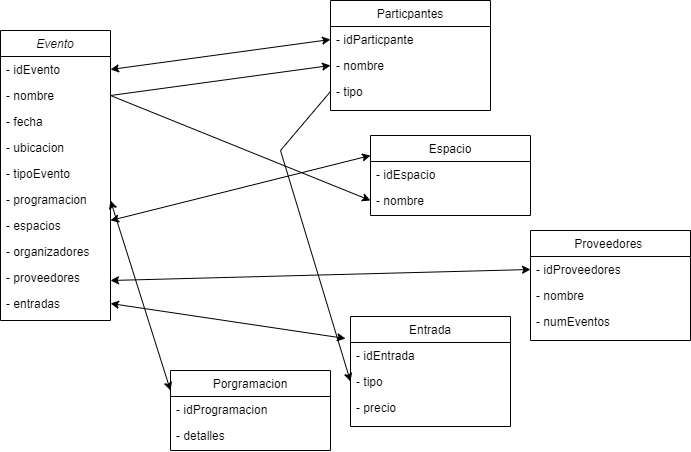

The diagram above was exported from draw.io. Its source (the exported page's mxGraphModel, read from the mxfile embedded in the PNG):
<mxGraphModel dx="1525" dy="665" grid="1" gridSize="10" guides="1" tooltips="1" connect="1" arrows="1" fold="1" page="1" pageScale="1" pageWidth="827" pageHeight="1169" background="#ffffff" math="0" shadow="0">
  <root>
    <mxCell id="WIyWlLk6GJQsqaUBKTNV-0" />
    <mxCell id="WIyWlLk6GJQsqaUBKTNV-1" parent="WIyWlLk6GJQsqaUBKTNV-0" />
    <mxCell id="zkfFHV4jXpPFQw0GAbJ--0" value="Evento" style="swimlane;fontStyle=2;align=center;verticalAlign=top;childLayout=stackLayout;horizontal=1;startSize=26;horizontalStack=0;resizeParent=1;resizeLast=0;collapsible=1;marginBottom=0;rounded=0;shadow=0;strokeWidth=1;labelBackgroundColor=none;" parent="WIyWlLk6GJQsqaUBKTNV-1" vertex="1">
      <mxGeometry x="20" y="110" width="110" height="290" as="geometry">
        <mxRectangle x="230" y="140" width="160" height="26" as="alternateBounds" />
      </mxGeometry>
    </mxCell>
    <mxCell id="zkfFHV4jXpPFQw0GAbJ--1" value="- idEvento" style="text;align=left;verticalAlign=top;spacingLeft=4;spacingRight=4;overflow=hidden;rotatable=0;points=[[0,0.5],[1,0.5]];portConstraint=eastwest;labelBackgroundColor=none;rounded=0;" parent="zkfFHV4jXpPFQw0GAbJ--0" vertex="1">
      <mxGeometry y="26" width="110" height="26" as="geometry" />
    </mxCell>
    <mxCell id="zkfFHV4jXpPFQw0GAbJ--2" value="- nombre&#10;" style="text;align=left;verticalAlign=top;spacingLeft=4;spacingRight=4;overflow=hidden;rotatable=0;points=[[0,0.5],[1,0.5]];portConstraint=eastwest;rounded=0;shadow=0;html=0;labelBackgroundColor=none;" parent="zkfFHV4jXpPFQw0GAbJ--0" vertex="1">
      <mxGeometry y="52" width="110" height="26" as="geometry" />
    </mxCell>
    <mxCell id="zkfFHV4jXpPFQw0GAbJ--3" value="- fecha" style="text;align=left;verticalAlign=top;spacingLeft=4;spacingRight=4;overflow=hidden;rotatable=0;points=[[0,0.5],[1,0.5]];portConstraint=eastwest;rounded=0;shadow=0;html=0;labelBackgroundColor=none;" parent="zkfFHV4jXpPFQw0GAbJ--0" vertex="1">
      <mxGeometry y="78" width="110" height="26" as="geometry" />
    </mxCell>
    <mxCell id="98IdVdr9nBU1U5B_V4ad-0" value="- ubicacion" style="text;align=left;verticalAlign=top;spacingLeft=4;spacingRight=4;overflow=hidden;rotatable=0;points=[[0,0.5],[1,0.5]];portConstraint=eastwest;rounded=0;shadow=0;html=0;labelBackgroundColor=none;" parent="zkfFHV4jXpPFQw0GAbJ--0" vertex="1">
      <mxGeometry y="104" width="110" height="26" as="geometry" />
    </mxCell>
    <mxCell id="98IdVdr9nBU1U5B_V4ad-1" value="- tipoEvento" style="text;align=left;verticalAlign=top;spacingLeft=4;spacingRight=4;overflow=hidden;rotatable=0;points=[[0,0.5],[1,0.5]];portConstraint=eastwest;rounded=0;shadow=0;html=0;labelBackgroundColor=none;" parent="zkfFHV4jXpPFQw0GAbJ--0" vertex="1">
      <mxGeometry y="130" width="110" height="26" as="geometry" />
    </mxCell>
    <mxCell id="98IdVdr9nBU1U5B_V4ad-2" value="- programacion" style="text;align=left;verticalAlign=top;spacingLeft=4;spacingRight=4;overflow=hidden;rotatable=0;points=[[0,0.5],[1,0.5]];portConstraint=eastwest;rounded=0;shadow=0;html=0;labelBackgroundColor=none;" parent="zkfFHV4jXpPFQw0GAbJ--0" vertex="1">
      <mxGeometry y="156" width="110" height="26" as="geometry" />
    </mxCell>
    <mxCell id="98IdVdr9nBU1U5B_V4ad-3" value="- espacios" style="text;align=left;verticalAlign=top;spacingLeft=4;spacingRight=4;overflow=hidden;rotatable=0;points=[[0,0.5],[1,0.5]];portConstraint=eastwest;rounded=0;shadow=0;html=0;labelBackgroundColor=none;" parent="zkfFHV4jXpPFQw0GAbJ--0" vertex="1">
      <mxGeometry y="182" width="110" height="26" as="geometry" />
    </mxCell>
    <mxCell id="98IdVdr9nBU1U5B_V4ad-5" value="- organizadores" style="text;align=left;verticalAlign=top;spacingLeft=4;spacingRight=4;overflow=hidden;rotatable=0;points=[[0,0.5],[1,0.5]];portConstraint=eastwest;rounded=0;shadow=0;html=0;labelBackgroundColor=none;" parent="zkfFHV4jXpPFQw0GAbJ--0" vertex="1">
      <mxGeometry y="208" width="110" height="26" as="geometry" />
    </mxCell>
    <mxCell id="98IdVdr9nBU1U5B_V4ad-4" value="- proveedores" style="text;align=left;verticalAlign=top;spacingLeft=4;spacingRight=4;overflow=hidden;rotatable=0;points=[[0,0.5],[1,0.5]];portConstraint=eastwest;rounded=0;shadow=0;html=0;labelBackgroundColor=none;" parent="zkfFHV4jXpPFQw0GAbJ--0" vertex="1">
      <mxGeometry y="234" width="110" height="26" as="geometry" />
    </mxCell>
    <mxCell id="98IdVdr9nBU1U5B_V4ad-6" value="- entradas" style="text;align=left;verticalAlign=top;spacingLeft=4;spacingRight=4;overflow=hidden;rotatable=0;points=[[0,0.5],[1,0.5]];portConstraint=eastwest;rounded=0;shadow=0;html=0;labelBackgroundColor=none;" parent="zkfFHV4jXpPFQw0GAbJ--0" vertex="1">
      <mxGeometry y="260" width="110" height="26" as="geometry" />
    </mxCell>
    <mxCell id="zkfFHV4jXpPFQw0GAbJ--17" value="Particpantes" style="swimlane;fontStyle=0;align=center;verticalAlign=top;childLayout=stackLayout;horizontal=1;startSize=26;horizontalStack=0;resizeParent=1;resizeLast=0;collapsible=1;marginBottom=0;rounded=0;shadow=0;strokeWidth=1;labelBackgroundColor=none;" parent="WIyWlLk6GJQsqaUBKTNV-1" vertex="1">
      <mxGeometry x="350" y="80" width="160" height="110" as="geometry">
        <mxRectangle x="550" y="140" width="160" height="26" as="alternateBounds" />
      </mxGeometry>
    </mxCell>
    <mxCell id="zkfFHV4jXpPFQw0GAbJ--18" value="- idParticpante" style="text;align=left;verticalAlign=top;spacingLeft=4;spacingRight=4;overflow=hidden;rotatable=0;points=[[0,0.5],[1,0.5]];portConstraint=eastwest;labelBackgroundColor=none;rounded=0;" parent="zkfFHV4jXpPFQw0GAbJ--17" vertex="1">
      <mxGeometry y="26" width="160" height="26" as="geometry" />
    </mxCell>
    <mxCell id="zkfFHV4jXpPFQw0GAbJ--19" value="- nombre" style="text;align=left;verticalAlign=top;spacingLeft=4;spacingRight=4;overflow=hidden;rotatable=0;points=[[0,0.5],[1,0.5]];portConstraint=eastwest;rounded=0;shadow=0;html=0;labelBackgroundColor=none;" parent="zkfFHV4jXpPFQw0GAbJ--17" vertex="1">
      <mxGeometry y="52" width="160" height="26" as="geometry" />
    </mxCell>
    <mxCell id="zkfFHV4jXpPFQw0GAbJ--20" value="- tipo" style="text;align=left;verticalAlign=top;spacingLeft=4;spacingRight=4;overflow=hidden;rotatable=0;points=[[0,0.5],[1,0.5]];portConstraint=eastwest;rounded=0;shadow=0;html=0;labelBackgroundColor=none;" parent="zkfFHV4jXpPFQw0GAbJ--17" vertex="1">
      <mxGeometry y="78" width="160" height="26" as="geometry" />
    </mxCell>
    <mxCell id="98IdVdr9nBU1U5B_V4ad-7" value="Proveedores " style="swimlane;fontStyle=0;align=center;verticalAlign=top;childLayout=stackLayout;horizontal=1;startSize=26;horizontalStack=0;resizeParent=1;resizeLast=0;collapsible=1;marginBottom=0;rounded=0;shadow=0;strokeWidth=1;labelBackgroundColor=none;" parent="WIyWlLk6GJQsqaUBKTNV-1" vertex="1">
      <mxGeometry x="550" y="310" width="160" height="110" as="geometry">
        <mxRectangle x="550" y="140" width="160" height="26" as="alternateBounds" />
      </mxGeometry>
    </mxCell>
    <mxCell id="98IdVdr9nBU1U5B_V4ad-8" value="- idProveedores" style="text;align=left;verticalAlign=top;spacingLeft=4;spacingRight=4;overflow=hidden;rotatable=0;points=[[0,0.5],[1,0.5]];portConstraint=eastwest;labelBackgroundColor=none;rounded=0;" parent="98IdVdr9nBU1U5B_V4ad-7" vertex="1">
      <mxGeometry y="26" width="160" height="26" as="geometry" />
    </mxCell>
    <mxCell id="98IdVdr9nBU1U5B_V4ad-9" value="- nombre" style="text;align=left;verticalAlign=top;spacingLeft=4;spacingRight=4;overflow=hidden;rotatable=0;points=[[0,0.5],[1,0.5]];portConstraint=eastwest;rounded=0;shadow=0;html=0;labelBackgroundColor=none;" parent="98IdVdr9nBU1U5B_V4ad-7" vertex="1">
      <mxGeometry y="52" width="160" height="26" as="geometry" />
    </mxCell>
    <mxCell id="98IdVdr9nBU1U5B_V4ad-10" value="- numEventos" style="text;align=left;verticalAlign=top;spacingLeft=4;spacingRight=4;overflow=hidden;rotatable=0;points=[[0,0.5],[1,0.5]];portConstraint=eastwest;rounded=0;shadow=0;html=0;labelBackgroundColor=none;" parent="98IdVdr9nBU1U5B_V4ad-7" vertex="1">
      <mxGeometry y="78" width="160" height="26" as="geometry" />
    </mxCell>
    <mxCell id="98IdVdr9nBU1U5B_V4ad-11" value="Entrada" style="swimlane;fontStyle=0;align=center;verticalAlign=top;childLayout=stackLayout;horizontal=1;startSize=26;horizontalStack=0;resizeParent=1;resizeLast=0;collapsible=1;marginBottom=0;rounded=0;shadow=0;strokeWidth=1;labelBackgroundColor=none;" parent="WIyWlLk6GJQsqaUBKTNV-1" vertex="1">
      <mxGeometry x="370" y="396" width="160" height="110" as="geometry">
        <mxRectangle x="550" y="140" width="160" height="26" as="alternateBounds" />
      </mxGeometry>
    </mxCell>
    <mxCell id="98IdVdr9nBU1U5B_V4ad-12" value="- idEntrada" style="text;align=left;verticalAlign=top;spacingLeft=4;spacingRight=4;overflow=hidden;rotatable=0;points=[[0,0.5],[1,0.5]];portConstraint=eastwest;labelBackgroundColor=none;rounded=0;" parent="98IdVdr9nBU1U5B_V4ad-11" vertex="1">
      <mxGeometry y="26" width="160" height="26" as="geometry" />
    </mxCell>
    <mxCell id="98IdVdr9nBU1U5B_V4ad-13" value="- tipo" style="text;align=left;verticalAlign=top;spacingLeft=4;spacingRight=4;overflow=hidden;rotatable=0;points=[[0,0.5],[1,0.5]];portConstraint=eastwest;rounded=0;shadow=0;html=0;labelBackgroundColor=none;" parent="98IdVdr9nBU1U5B_V4ad-11" vertex="1">
      <mxGeometry y="52" width="160" height="26" as="geometry" />
    </mxCell>
    <mxCell id="98IdVdr9nBU1U5B_V4ad-14" value="- precio" style="text;align=left;verticalAlign=top;spacingLeft=4;spacingRight=4;overflow=hidden;rotatable=0;points=[[0,0.5],[1,0.5]];portConstraint=eastwest;rounded=0;shadow=0;html=0;labelBackgroundColor=none;" parent="98IdVdr9nBU1U5B_V4ad-11" vertex="1">
      <mxGeometry y="78" width="160" height="26" as="geometry" />
    </mxCell>
    <mxCell id="98IdVdr9nBU1U5B_V4ad-17" value="Espacio" style="swimlane;fontStyle=0;align=center;verticalAlign=top;childLayout=stackLayout;horizontal=1;startSize=26;horizontalStack=0;resizeParent=1;resizeLast=0;collapsible=1;marginBottom=0;rounded=0;shadow=0;strokeWidth=1;labelBackgroundColor=none;" parent="WIyWlLk6GJQsqaUBKTNV-1" vertex="1">
      <mxGeometry x="390" y="215" width="160" height="80" as="geometry">
        <mxRectangle x="550" y="140" width="160" height="26" as="alternateBounds" />
      </mxGeometry>
    </mxCell>
    <mxCell id="98IdVdr9nBU1U5B_V4ad-18" value="- idEspacio" style="text;align=left;verticalAlign=top;spacingLeft=4;spacingRight=4;overflow=hidden;rotatable=0;points=[[0,0.5],[1,0.5]];portConstraint=eastwest;labelBackgroundColor=none;rounded=0;" parent="98IdVdr9nBU1U5B_V4ad-17" vertex="1">
      <mxGeometry y="26" width="160" height="26" as="geometry" />
    </mxCell>
    <mxCell id="98IdVdr9nBU1U5B_V4ad-19" value="- nombre" style="text;align=left;verticalAlign=top;spacingLeft=4;spacingRight=4;overflow=hidden;rotatable=0;points=[[0,0.5],[1,0.5]];portConstraint=eastwest;rounded=0;shadow=0;html=0;labelBackgroundColor=none;" parent="98IdVdr9nBU1U5B_V4ad-17" vertex="1">
      <mxGeometry y="52" width="160" height="26" as="geometry" />
    </mxCell>
    <mxCell id="98IdVdr9nBU1U5B_V4ad-23" value="Porgramacion" style="swimlane;fontStyle=0;align=center;verticalAlign=top;childLayout=stackLayout;horizontal=1;startSize=26;horizontalStack=0;resizeParent=1;resizeLast=0;collapsible=1;marginBottom=0;rounded=0;shadow=0;strokeWidth=1;labelBackgroundColor=none;" parent="WIyWlLk6GJQsqaUBKTNV-1" vertex="1">
      <mxGeometry x="190" y="450" width="160" height="80" as="geometry">
        <mxRectangle x="550" y="140" width="160" height="26" as="alternateBounds" />
      </mxGeometry>
    </mxCell>
    <mxCell id="98IdVdr9nBU1U5B_V4ad-24" value="- idProgramacion" style="text;align=left;verticalAlign=top;spacingLeft=4;spacingRight=4;overflow=hidden;rotatable=0;points=[[0,0.5],[1,0.5]];portConstraint=eastwest;labelBackgroundColor=none;rounded=0;" parent="98IdVdr9nBU1U5B_V4ad-23" vertex="1">
      <mxGeometry y="26" width="160" height="26" as="geometry" />
    </mxCell>
    <mxCell id="98IdVdr9nBU1U5B_V4ad-25" value="- detalles" style="text;align=left;verticalAlign=top;spacingLeft=4;spacingRight=4;overflow=hidden;rotatable=0;points=[[0,0.5],[1,0.5]];portConstraint=eastwest;rounded=0;shadow=0;html=0;labelBackgroundColor=none;" parent="98IdVdr9nBU1U5B_V4ad-23" vertex="1">
      <mxGeometry y="52" width="160" height="26" as="geometry" />
    </mxCell>
    <mxCell id="98IdVdr9nBU1U5B_V4ad-26" value="" style="endArrow=classic;startArrow=classic;html=1;rounded=0;entryX=0;entryY=0.5;entryDx=0;entryDy=0;exitX=1;exitY=0.5;exitDx=0;exitDy=0;labelBackgroundColor=none;fontColor=default;" parent="WIyWlLk6GJQsqaUBKTNV-1" source="zkfFHV4jXpPFQw0GAbJ--1" target="zkfFHV4jXpPFQw0GAbJ--18" edge="1">
      <mxGeometry width="50" height="50" relative="1" as="geometry">
        <mxPoint x="180" y="170" as="sourcePoint" />
        <mxPoint x="230" y="120" as="targetPoint" />
      </mxGeometry>
    </mxCell>
    <mxCell id="N4xlTCpXLa89dulRtA3l-0" value="" style="endArrow=classic;startArrow=classic;html=1;rounded=0;entryX=-0.031;entryY=0.2;entryDx=0;entryDy=0;entryPerimeter=0;exitX=1;exitY=0.5;exitDx=0;exitDy=0;" edge="1" parent="WIyWlLk6GJQsqaUBKTNV-1" source="98IdVdr9nBU1U5B_V4ad-6" target="98IdVdr9nBU1U5B_V4ad-11">
      <mxGeometry width="50" height="50" relative="1" as="geometry">
        <mxPoint x="130" y="390" as="sourcePoint" />
        <mxPoint x="180" y="340" as="targetPoint" />
      </mxGeometry>
    </mxCell>
    <mxCell id="N4xlTCpXLa89dulRtA3l-1" value="" style="endArrow=classic;startArrow=classic;html=1;rounded=0;entryX=0;entryY=0.25;entryDx=0;entryDy=0;" edge="1" parent="WIyWlLk6GJQsqaUBKTNV-1" target="98IdVdr9nBU1U5B_V4ad-23">
      <mxGeometry width="50" height="50" relative="1" as="geometry">
        <mxPoint x="130" y="280" as="sourcePoint" />
        <mxPoint x="180" y="230" as="targetPoint" />
      </mxGeometry>
    </mxCell>
    <mxCell id="N4xlTCpXLa89dulRtA3l-2" value="" style="endArrow=classic;startArrow=classic;html=1;rounded=0;entryX=0;entryY=0.5;entryDx=0;entryDy=0;" edge="1" parent="WIyWlLk6GJQsqaUBKTNV-1" target="98IdVdr9nBU1U5B_V4ad-8">
      <mxGeometry width="50" height="50" relative="1" as="geometry">
        <mxPoint x="130" y="360" as="sourcePoint" />
        <mxPoint x="180" y="310" as="targetPoint" />
      </mxGeometry>
    </mxCell>
    <mxCell id="N4xlTCpXLa89dulRtA3l-3" value="" style="endArrow=classic;startArrow=classic;html=1;rounded=0;entryX=0;entryY=0.25;entryDx=0;entryDy=0;" edge="1" parent="WIyWlLk6GJQsqaUBKTNV-1" target="98IdVdr9nBU1U5B_V4ad-17">
      <mxGeometry width="50" height="50" relative="1" as="geometry">
        <mxPoint x="130" y="300" as="sourcePoint" />
        <mxPoint x="180" y="250" as="targetPoint" />
      </mxGeometry>
    </mxCell>
    <mxCell id="N4xlTCpXLa89dulRtA3l-4" value="" style="endArrow=classic;html=1;rounded=0;exitX=1;exitY=0.5;exitDx=0;exitDy=0;entryX=0;entryY=0.5;entryDx=0;entryDy=0;" edge="1" parent="WIyWlLk6GJQsqaUBKTNV-1" source="zkfFHV4jXpPFQw0GAbJ--2" target="zkfFHV4jXpPFQw0GAbJ--19">
      <mxGeometry width="50" height="50" relative="1" as="geometry">
        <mxPoint x="150" y="160" as="sourcePoint" />
        <mxPoint x="160" y="170" as="targetPoint" />
      </mxGeometry>
    </mxCell>
    <mxCell id="N4xlTCpXLa89dulRtA3l-5" value="" style="endArrow=classic;html=1;rounded=0;exitX=1;exitY=0.5;exitDx=0;exitDy=0;entryX=0;entryY=0.5;entryDx=0;entryDy=0;" edge="1" parent="WIyWlLk6GJQsqaUBKTNV-1" source="zkfFHV4jXpPFQw0GAbJ--2" target="98IdVdr9nBU1U5B_V4ad-19">
      <mxGeometry width="50" height="50" relative="1" as="geometry">
        <mxPoint x="340" y="350" as="sourcePoint" />
        <mxPoint x="390" y="300" as="targetPoint" />
      </mxGeometry>
    </mxCell>
    <mxCell id="N4xlTCpXLa89dulRtA3l-6" value="" style="endArrow=classic;html=1;rounded=0;exitX=0;exitY=0.5;exitDx=0;exitDy=0;entryX=0;entryY=0.5;entryDx=0;entryDy=0;" edge="1" parent="WIyWlLk6GJQsqaUBKTNV-1" source="zkfFHV4jXpPFQw0GAbJ--20" target="98IdVdr9nBU1U5B_V4ad-13">
      <mxGeometry width="50" height="50" relative="1" as="geometry">
        <mxPoint x="280" y="340" as="sourcePoint" />
        <mxPoint x="330" y="290" as="targetPoint" />
        <Array as="points">
          <mxPoint x="300" y="230" />
        </Array>
      </mxGeometry>
    </mxCell>
  </root>
</mxGraphModel>